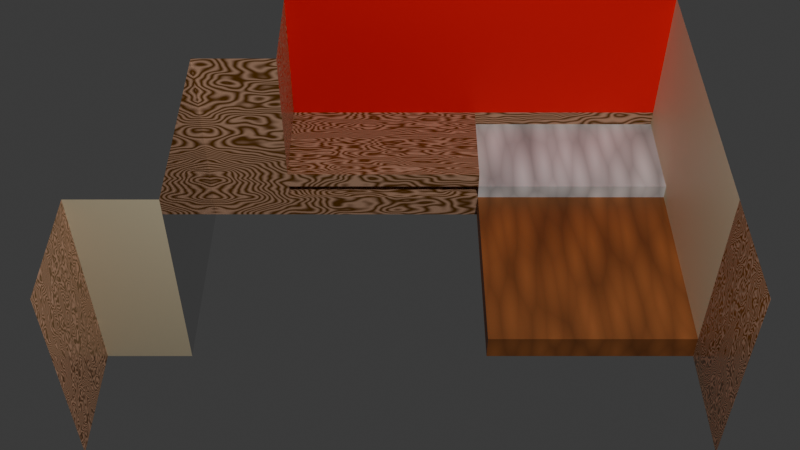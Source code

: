 # Source: soiroom.blend  (saved by Blender 4.0.36; exported with 4.5.12 LTS)
import bpy
from mathutils import Matrix  # noqa: F401  (used for matrix-valued properties, if any)

bpy.ops.wm.read_factory_settings(use_empty=True)
scene = bpy.context.scene
scene.name = 'Scene'

# ---- collections
col_collection = bpy.data.collections.new('Collection'); scene.collection.children.link(col_collection)

# ---- materials (node trees are filled in below, after node groups)
mat_material = bpy.data.materials.new('Material')
mat_material.alpha_threshold = 0.0
mat_material.roughness = 0.5
mat_material.line_color = (0.0, 0.0, 0.0, 1.0)
mat_material_001 = bpy.data.materials.new('Material.001')
mat_material_001.use_transparent_shadow = False
mat_material_003 = bpy.data.materials.new('Material.003')
mat_material_003.use_transparent_shadow = False
mat_material_002 = bpy.data.materials.new('Material.002')
mat_material_002.use_transparent_shadow = False
mat_material_004 = bpy.data.materials.new('Material.004')
mat_material_004.use_transparent_shadow = False
mat_material_005 = bpy.data.materials.new('Material.005')
mat_material_005.use_transparent_shadow = False
mat_material_006 = bpy.data.materials.new('Material.006')
mat_material_006.use_transparent_shadow = False

# ---- material node trees
mat_material.use_nodes = True; mat_material.node_tree.nodes.clear()
_N = mat_material.node_tree.nodes; _L = mat_material.node_tree.links
n0 = _N.new('ShaderNodeOutputMaterial'); n0.name = 'Material Output'; n0.location = (300, 300)
n1 = _N.new('ShaderNodeBsdfPrincipled'); n1.name = 'Principled BSDF'; n1.location = (-154, 456)
n1.inputs[0].default_value = (0.8007, 0.7022, 0.4755, 1.0)
n1.inputs[3].default_value = 1.45
_L.new(n1.outputs[0], n0.inputs[0])
n0.is_active_output = True
mat_material_001.use_nodes = True; mat_material_001.node_tree.nodes.clear()
_N = mat_material_001.node_tree.nodes; _L = mat_material_001.node_tree.links
n0 = _N.new('ShaderNodeOutputMaterial'); n0.name = 'Material Output'; n0.location = (300, 300)
n1 = _N.new('ShaderNodeBump'); n1.name = 'Bump'; n1.location = (-267, -110)
n1.inputs[1].default_value = 1.0
n1.inputs[2].default_value = 1.0
n2 = _N.new('ShaderNodeTexWave'); n2.name = 'Wave Texture'; n2.location = (-623, 282)
n2.inputs[1].default_value = 1.8
n2.inputs[2].default_value = 199.5
n2.inputs[3].default_value = 3.9
n3 = _N.new('ShaderNodeMapping'); n3.name = 'Mapping'; n3.location = (-803, 242)
n3.inputs[3].default_value = (3.5, 1.0, 1.0)
n4 = _N.new('ShaderNodeTexCoord'); n4.name = 'Texture Coordinate'; n4.location = (-983, 242)
n5 = _N.new('ShaderNodeBsdfPrincipled'); n5.name = 'Principled BSDF'; n5.location = (-46, 224)
n5.inputs[3].default_value = 1.45
n5.inputs[24].default_value = 1.0
n5.inputs[25].default_value = 0.0
n6 = _N.new('ShaderNodeValToRGB'); n6.name = 'Color Ramp'; n6.location = (-366, 363)
while len(n6.color_ramp.elements) > 1: n6.color_ramp.elements.remove(n6.color_ramp.elements[-1])
n6.color_ramp.elements[0].position = 0.0; n6.color_ramp.elements[0].color = (0.1472, 0.05323, 0.0, 1.0)
_e = n6.color_ramp.elements.new(1.0); _e.color = (0.6222, 0.364, 0.2351, 1.0)
_L.new(n2.outputs[1], n5.inputs[2])
_L.new(n6.outputs[0], n5.inputs[0])
_L.new(n2.outputs[1], n1.inputs[3])
_L.new(n1.outputs[0], n0.inputs[2])
_L.new(n3.outputs[0], n2.inputs[0])
_L.new(n4.outputs[0], n3.inputs[0])
_L.new(n5.outputs[0], n0.inputs[0])
_L.new(n2.outputs[0], n6.inputs[0])
n0.is_active_output = True
mat_material_003.use_nodes = True; mat_material_003.node_tree.nodes.clear()
_N = mat_material_003.node_tree.nodes; _L = mat_material_003.node_tree.links
n0 = _N.new('ShaderNodeOutputMaterial'); n0.name = 'Material Output'; n0.location = (365, 300)
n1 = _N.new('ShaderNodeTexVoronoi'); n1.name = 'Voronoi Texture'; n1.location = (-496, 267)
n1.normalize = True
n1.inputs[2].default_value = 5.9
n1.inputs[3].default_value = 2.6
n1.inputs[4].default_value = 0.0
n1.inputs[5].default_value = 0.2
n2 = _N.new('ShaderNodeMapping'); n2.name = 'Mapping'; n2.location = (-676, 227)
n2.inputs[2].default_value = (-0.2217, 5.006, -0.2915)
n2.inputs[3].default_value = (1.0, 6.6, 1.0)
n3 = _N.new('ShaderNodeTexCoord'); n3.name = 'Texture Coordinate'; n3.location = (-856, 227)
n4 = _N.new('ShaderNodeBump'); n4.name = 'Bump'; n4.location = (17, 158)
n4.inputs[0].default_value = 0.009479
n4.inputs[1].default_value = 1.0
n4.inputs[2].default_value = 1.0
n5 = _N.new('ShaderNodeBsdfPrincipled'); n5.name = 'Principled BSDF'; n5.location = (45, 499)
n5.inputs[3].default_value = 1.45
n6 = _N.new('ShaderNodeValToRGB'); n6.name = 'Color Ramp'; n6.location = (-248, 277)
n6.color_ramp.interpolation = 'CARDINAL'
while len(n6.color_ramp.elements) > 1: n6.color_ramp.elements.remove(n6.color_ramp.elements[-1])
n6.color_ramp.elements[0].position = 0.0; n6.color_ramp.elements[0].color = (0.4156, 0.1382, 0.03791, 1.0)
_e = n6.color_ramp.elements.new(1.0); _e.color = (0.0, 0.0, 0.0, 1.0)
_L.new(n5.outputs[0], n0.inputs[0])
_L.new(n6.outputs[0], n5.inputs[0])
_L.new(n1.outputs[0], n6.inputs[0])
_L.new(n2.outputs[0], n1.inputs[0])
_L.new(n3.outputs[0], n2.inputs[0])
_L.new(n6.outputs[0], n4.inputs[3])
_L.new(n4.outputs[0], n0.inputs[2])
n0.is_active_output = True
mat_material_002.use_nodes = True; mat_material_002.node_tree.nodes.clear()
_N = mat_material_002.node_tree.nodes; _L = mat_material_002.node_tree.links
n0 = _N.new('ShaderNodeOutputMaterial'); n0.name = 'Material Output'; n0.location = (365, 300)
n1 = _N.new('ShaderNodeTexVoronoi'); n1.name = 'Voronoi Texture'; n1.location = (-496, 267)
n1.normalize = True
n1.inputs[2].default_value = 5.9
n1.inputs[3].default_value = 2.6
n1.inputs[4].default_value = 0.0
n1.inputs[5].default_value = 0.2
n2 = _N.new('ShaderNodeMapping'); n2.name = 'Mapping'; n2.location = (-676, 227)
n2.inputs[2].default_value = (-0.2217, 5.006, -0.2915)
n2.inputs[3].default_value = (1.0, 6.6, 1.0)
n3 = _N.new('ShaderNodeTexCoord'); n3.name = 'Texture Coordinate'; n3.location = (-856, 227)
n4 = _N.new('ShaderNodeBump'); n4.name = 'Bump'; n4.location = (17, 158)
n4.inputs[0].default_value = 0.009479
n4.inputs[1].default_value = 1.0
n4.inputs[2].default_value = 1.0
n5 = _N.new('ShaderNodeBsdfPrincipled'); n5.name = 'Principled BSDF'; n5.location = (45, 499)
n5.inputs[3].default_value = 1.45
n6 = _N.new('ShaderNodeValToRGB'); n6.name = 'Color Ramp'; n6.location = (-248, 277)
n6.color_ramp.interpolation = 'CARDINAL'
while len(n6.color_ramp.elements) > 1: n6.color_ramp.elements.remove(n6.color_ramp.elements[-1])
n6.color_ramp.elements[0].position = 0.0; n6.color_ramp.elements[0].color = (1.0, 1.0, 1.0, 1.0)
_e = n6.color_ramp.elements.new(1.0); _e.color = (0.0, 0.0, 0.0, 1.0)
_L.new(n5.outputs[0], n0.inputs[0])
_L.new(n6.outputs[0], n5.inputs[0])
_L.new(n1.outputs[0], n6.inputs[0])
_L.new(n2.outputs[0], n1.inputs[0])
_L.new(n3.outputs[0], n2.inputs[0])
_L.new(n6.outputs[0], n4.inputs[3])
_L.new(n4.outputs[0], n0.inputs[2])
n0.is_active_output = True
mat_material_004.use_nodes = True; mat_material_004.node_tree.nodes.clear()
_N = mat_material_004.node_tree.nodes; _L = mat_material_004.node_tree.links
n0 = _N.new('ShaderNodeBsdfPrincipled'); n0.name = 'Principled BSDF'; n0.location = (10, 300)
n0.inputs[0].default_value = (1.0, 0.0, 0.0, 1.0)
n0.inputs[3].default_value = 1.45
n1 = _N.new('ShaderNodeOutputMaterial'); n1.name = 'Material Output'; n1.location = (300, 300)
_L.new(n0.outputs[0], n1.inputs[0])
n1.is_active_output = True
mat_material_005.use_nodes = True; mat_material_005.node_tree.nodes.clear()
_N = mat_material_005.node_tree.nodes; _L = mat_material_005.node_tree.links
n0 = _N.new('ShaderNodeOutputMaterial'); n0.name = 'Material Output'; n0.location = (300, 300)
n1 = _N.new('ShaderNodeBsdfPrincipled'); n1.name = 'Principled BSDF'; n1.location = (10, 300)
n1.inputs[2].default_value = 0.0
n1.inputs[3].default_value = 1.45
n2 = _N.new('ShaderNodeTexBrick'); n2.name = 'Brick Texture'; n2.location = (-164, 280)
n2.offset = 0.0
n2.inputs[2].default_value = (1.0, 1.0, 1.0, 1.0)
n2.inputs[4].default_value = -2.1
n2.inputs[9].default_value = 0.45
_L.new(n1.outputs[0], n0.inputs[0])
_L.new(n2.outputs[0], n1.inputs[0])
n0.is_active_output = True
mat_material_006.use_nodes = True; mat_material_006.node_tree.nodes.clear()
_N = mat_material_006.node_tree.nodes; _L = mat_material_006.node_tree.links
n0 = _N.new('ShaderNodeBsdfPrincipled'); n0.name = 'Principled BSDF'; n0.location = (10, 300)
n0.inputs[1].default_value = 1.0
n0.inputs[2].default_value = 0.0
n0.inputs[3].default_value = 1.45
n1 = _N.new('ShaderNodeOutputMaterial'); n1.name = 'Material Output'; n1.location = (300, 300)
_L.new(n0.outputs[0], n1.inputs[0])
n1.is_active_output = True

# ---- world
world_world = bpy.data.worlds.new('World'); scene.world = world_world
world_world.use_nodes = True; world_world.node_tree.nodes.clear()
_N = world_world.node_tree.nodes; _L = world_world.node_tree.links
n0 = _N.new('ShaderNodeOutputWorld'); n0.name = 'World Output'; n0.location = (300, 300)
n1 = _N.new('ShaderNodeBackground'); n1.name = 'Background'; n1.location = (10, 300)
n1.inputs[0].default_value = (0.05088, 0.05088, 0.05088, 1.0)
_L.new(n1.outputs[0], n0.inputs[0])
n0.is_active_output = True
world_world.color = (0.05088, 0.05088, 0.05088)
world_world.use_sun_shadow = False
world_world.sun_shadow_jitter_overblur = 0.0

# ---- cameras
cam_camera = bpy.data.cameras.new('Camera')
cam_camera.clip_end = 100.0
cam_camera.ortho_scale = 7.314

# ---- lights
light_light = bpy.data.lights.new('Light', 'POINT')
light_light.transmission_factor = 0.0
light_light.use_soft_falloff = False
light_light.energy = 1000.0
light_light.shadow_soft_size = 0.1
light_light.shadow_maximum_resolution = 0.006
light_light.use_absolute_resolution = True

# ---- meshes
me_cube = bpy.data.meshes.new('Cube')
me_cube.from_pydata([(1.0, 1.0, 1.0), (1.0, 1.0, -1.0), (-1.0, 1.0, 1.0), (0.4619, 0.1753, -0.7524), (-0.7246, -0.6607, -0.7524), (-0.4953, 0.1753, -0.4391), (-1.0, 0.1753, 1.0), (0.4619, 1.0, -1.0), (0.4619, -1.0, 1.0), (0.4619, -1.0, -1.0), (0.4619, 1.0, 1.0), (0.4619, 0.1753, -1.0), (-0.4953, 1.0, -0.602), (-0.4953, -1.0, 1.0), (-0.4953, 0.1753, -1.0), (-0.4953, -1.0, -1.0), (-0.4953, 1.0, 1.0), (1.0, 1.0, -0.4391), (-0.4953, -0.6607, 1.0), (-1.0, 1.0, -0.4391), (-1.0, 0.1753, -0.4391), (0.4619, 1.0, -0.4391), (0.4619, -1.0, -0.4391), (-0.4953, 1.0, -0.4391), (-0.4953, -1.0, -0.4391), (-1.0, 1.0, -0.602), (-1.0, 0.1753, -0.602), (-0.4953, 0.1753, -0.7524), (-0.4953, 1.0, -0.7524), (0.4619, -1.0, -0.7524), (-0.4953, -1.0, -0.7524), (0.4619, -1.0, -0.602), (-0.4953, -1.0, -0.602), (-0.4953, 0.1753, -0.602), (-1.0, -0.6607, 1.0), (1.0, 1.0, -0.7524), (0.4619, 1.0, -0.7524), (1.0, 1.0, -0.602), (0.4619, 1.0, -0.602), (-0.4953, -0.6607, -1.0), (-1.0, -0.6607, -0.4391), (-0.4953, -0.6607, -0.4391), (-0.4953, -0.6607, -0.7524), (-0.4953, -0.6607, -0.602), (-0.7246, 0.1753, -0.7524), (-0.7246, 0.1753, -0.602), (-0.7246, -0.6607, -0.602), (1.0, -1.337, -0.7524), (1.0, -1.337, -1.0), (0.4619, -1.337, -1.0), (1.0, -1.337, 1.0), (0.4619, -1.337, 1.0), (0.4619, -1.337, -0.7524), (1.0, -1.337, -0.4391), (0.4619, -1.337, -0.4391), (1.0, -1.337, -0.602), (0.4619, -1.337, -0.602)], [], [(18, 34, 40, 41), (20, 6, 2, 19), (21, 10, 0, 17), (40, 34, 6, 20), (19, 23, 12, 25), (23, 16, 10, 21), (19, 2, 16, 23), (33, 12, 28, 27), (22, 8, 13, 24), (31, 22, 24, 32), (5, 20, 26, 33), (33, 26, 25, 12), (38, 21, 17, 37), (20, 19, 25, 26), (40, 20, 5, 41), (43, 32, 24, 41), (39, 15, 30, 42), (9, 29, 30, 15), (42, 30, 32, 43), (31, 29, 52, 56), (29, 31, 32, 30), (27, 28, 36, 3), (36, 7, 11, 3), (14, 27, 3, 11), (7, 36, 35, 1), (36, 38, 37, 35), (28, 12, 38, 36), (21, 38, 12, 23), (33, 27, 44, 45), (14, 39, 42, 27), (33, 43, 41, 5), (44, 4, 46, 45), (13, 18, 41, 24), (42, 43, 46, 4), (27, 42, 4, 44), (43, 33, 45, 46), (53, 50, 51, 54), (55, 53, 54, 56), (48, 47, 52, 49), (47, 55, 56, 52), (22, 31, 56, 54), (29, 9, 49, 52), (8, 22, 54, 51)])
me_cube.polygons.foreach_set('material_index', [1, 4, 1, 4, 0, 0, 0, 3, 6, 6, 0, 3, 1, 1, 1, 1, 1, 6, 1, 0, 6, 2, 2, 2, 1, 1, 0, 0, 1, 1, 1, 1, 1, 1, 1, 1, 1, 1, 1, 1, 0, 0, 0])
_uv = me_cube.uv_layers.new(name='UVMap')
_uv.uv.foreach_set('vector', [0.4451, 0.0, 0.625, 0.04241, 0.4451, 0.04241, 0.4249, 0.9551, 0.4451, 0.1469, 0.625, 0.1469, 0.625, 0.25, 0.4451, 0.25, 0.4451, 0.4327, 0.625, 0.4327, 0.625, 0.5, 0.4451, 0.5, 0.4451, 0.04241, 0.625, 0.04241, 0.625, 0.1469, 0.4451, 0.1469, 0.4451, 0.25, 0.4451, 0.3131, 0.4451, 0.3131, 0.4451, 0.25, 0.4451, 0.3131, 0.625, 0.3131, 0.625, 0.4327, 0.4451, 0.4327, 0.4451, 0.25, 0.625, 0.25, 0.625, 0.3131, 0.4451, 0.3131, 0.375, 0.0, 0.4451, 0.3131, 0.4451, 0.3131, 0.375, 0.0, 0.4451, 0.8173, 0.625, 0.8173, 0.625, 0.9369, 0.4451, 0.9369, 0.4233, 0.8173, 0.4451, 0.8173, 0.4451, 0.9369, 0.4233, 0.9369, 0.375, 1.0, 0.4451, 0.1469, 0.4451, 0.1469, 0.375, 1.0, 0.375, 0.0, 0.4451, 0.1469, 0.4451, 0.25, 0.4451, 0.3131, 0.4248, 0.4327, 0.4451, 0.4327, 0.4451, 0.5, 0.4248, 0.5, 0.4451, 0.1469, 0.4451, 0.25, 0.4451, 0.25, 0.4451, 0.1469, 0.4451, 0.04241, 0.4451, 0.1469, 0.375, 1.0, 0.4249, 0.9551, 0.3429, 0.8698, 0.4233, 0.9369, 0.4451, 0.9369, 0.3527, 0.883, 0.321, 0.8406, 0.375, 0.9369, 0.4032, 0.9369, 0.3338, 0.8576, 0.375, 0.8173, 0.4032, 0.8173, 0.4032, 0.9369, 0.375, 0.9369, 0.3338, 0.8576, 0.4032, 0.9369, 0.4233, 0.9369, 0.3429, 0.8698, 0.4233, 0.8173, 0.4032, 0.8173, 0.4032, 0.8173, 0.4233, 0.8173, 0.4032, 0.8173, 0.4233, 0.8173, 0.4233, 0.9369, 0.4032, 0.9369, 0.375, 0.0, 0.4451, 0.3131, 0.4451, 0.3131, 0.375, 0.0, 0.4451, 0.3131, 0.3077, 0.5, 0.3077, 0.6031, 0.375, 0.0, 0.1881, 0.6031, 0.1628, 0.6621, 0.375, 0.0, 0.3077, 0.6031, 0.375, 0.4327, 0.406, 0.4327, 0.406, 0.5, 0.375, 0.5, 0.406, 0.4327, 0.4248, 0.4327, 0.4248, 0.5, 0.406, 0.5, 0.4451, 0.3131, 0.4451, 0.3131, 0.4248, 0.4327, 0.406, 0.4327, 0.4451, 0.4327, 0.4248, 0.4327, 0.4451, 0.3131, 0.4451, 0.3131, 0.375, 0.0, 0.375, 0.0, 0.375, 0.0, 0.375, 0.0, 0.1881, 0.6031, 0.321, 0.8406, 0.3338, 0.8576, 0.1628, 0.6621, 0.1446, 0.7043, 0.3429, 0.8698, 0.3527, 0.883, 0.125, 0.75, 0.1628, 0.6621, 0.3338, 0.8576, 0.3429, 0.8698, 0.1446, 0.7043, 0.625, 0.9369, 0.4451, 0.0, 0.4249, 0.9551, 0.4451, 0.9369, 0.3338, 0.8576, 0.3429, 0.8698, 0.3429, 0.8698, 0.3338, 0.8576, 0.1628, 0.6621, 0.3338, 0.8576, 0.3338, 0.8576, 0.1628, 0.6621, 0.3429, 0.8698, 0.1446, 0.7043, 0.1446, 0.7043, 0.3429, 0.8698, 0.4451, 0.75, 0.625, 0.75, 0.625, 0.8173, 0.4451, 0.8173, 0.4233, 0.75, 0.4451, 0.75, 0.4451, 0.8173, 0.4233, 0.8173, 0.375, 0.75, 0.4032, 0.75, 0.4032, 0.8173, 0.375, 0.8173, 0.4032, 0.75, 0.4233, 0.75, 0.4233, 0.8173, 0.4032, 0.8173, 0.4451, 0.8173, 0.4233, 0.8173, 0.4233, 0.8173, 0.4451, 0.8173, 0.4032, 0.8173, 0.375, 0.8173, 0.375, 0.8173, 0.4032, 0.8173, 0.625, 0.8173, 0.4451, 0.8173, 0.4451, 0.8173, 0.625, 0.8173])
me_cube.materials.append(mat_material)
me_cube.materials.append(mat_material_001)
me_cube.materials.append(mat_material_003)
me_cube.materials.append(mat_material_002)
me_cube.materials.append(mat_material_004)
me_cube.materials.append(mat_material_005)
me_cube.materials.append(mat_material_006)
me_cube.use_mirror_vertex_groups = False
me_cube.update()
me_cube_001 = bpy.data.meshes.new('Cube.001')
me_cube_001.from_pydata([(1.0, 1.0, -1.0), (1.0, -1.0, -1.0), (1.0, 0.1753, -1.0), (0.4619, 1.0, -1.0), (0.4619, -1.0, -1.0), (0.4619, 0.1753, -1.0), (-0.4953, 0.1753, -1.0), (-0.4953, -1.0, -1.0), (1.0, -0.6607, -1.0), (0.4619, -0.6607, -1.0), (-0.4953, -0.6607, -1.0), (1.0, -1.337, -1.0), (0.4619, -1.337, -1.0)], [], [(9, 8, 1, 4), (3, 0, 2, 5), (10, 9, 4, 7), (4, 1, 11, 12), (6, 5, 9, 10), (5, 2, 8, 9)])
me_cube_001.polygons.foreach_set('material_index', [5, 5, 5, 5, 5, 5])
_uv = me_cube_001.uv_layers.new(name='UVMap')
_uv.uv.foreach_set('vector', [0.3077, 0.7076, 0.375, 0.7076, 0.375, 0.75, 0.3077, 0.75, 0.3077, 0.5, 0.375, 0.5, 0.375, 0.6031, 0.3077, 0.6031, 0.1881, 0.7076, 0.3077, 0.7076, 0.3077, 0.75, 0.1881, 0.75, 0.3077, 0.75, 0.375, 0.75, 0.375, 0.75, 0.3077, 0.75, 0.1881, 0.6031, 0.3077, 0.6031, 0.3077, 0.7076, 0.1881, 0.7076, 0.3077, 0.6031, 0.375, 0.6031, 0.375, 0.7076, 0.3077, 0.7076])
me_cube_001.materials.append(mat_material)
me_cube_001.materials.append(mat_material_001)
me_cube_001.materials.append(mat_material_003)
me_cube_001.materials.append(mat_material_002)
me_cube_001.materials.append(mat_material_004)
me_cube_001.materials.append(mat_material_005)
me_cube_001.materials.append(mat_material_006)
me_cube_001.use_mirror_vertex_groups = False
me_cube_001.update()

# ---- objects
ob_cube = bpy.data.objects.new('Cube', me_cube)
ob_light = bpy.data.objects.new('Light', light_light)
ob_camera = bpy.data.objects.new('Camera', cam_camera)
ob_cube_001 = bpy.data.objects.new('Cube.001', me_cube_001)

# ---- transforms, parenting, visibility, modifiers, constraints
ob_cube.location = (0.0, 0.0, 0.0)
ob_cube.scale = (1.954, 2.315, 1.0)
ob_cube.lock_rotations_4d = False
ob_cube.empty_display_type = 'ARROWS'
ob_cube.lineart.crease_threshold = 0.0
ob_light.location = (4.076, 1.005, 5.904)
ob_light.rotation_euler = (0.6503, 0.05522, 1.866)
ob_light.lock_rotations_4d = False
ob_light.empty_display_type = 'ARROWS'
ob_light.color = (0.0, 0.0, 0.0, 0.0)
ob_light.lineart.crease_threshold = 0.0
ob_camera.location = (7.31, -0.393, 7.121)
ob_camera.rotation_euler = (0.7854, -6.452e-08, 1.571)
ob_camera.lock_rotations_4d = False
ob_camera.empty_display_type = 'ARROWS'
ob_camera.color = (0.0, 0.0, 0.0, 0.0)
ob_camera.display_type = 'WIRE'
ob_camera.lineart.crease_threshold = 0.0
ob_cube_001.location = (0.0, 0.0, 0.0)
ob_cube_001.scale = (1.954, 2.315, 1.0)
ob_cube_001.lock_rotations_4d = False
ob_cube_001.empty_display_type = 'ARROWS'
ob_cube_001.hide_render = True
ob_cube_001.lineart.crease_threshold = 0.0

# ---- collection membership
col_collection.objects.link(ob_cube)
col_collection.objects.link(ob_light)
col_collection.objects.link(ob_camera)
col_collection.objects.link(ob_cube_001)

# ---- scene / render settings (as saved in the file)
scene.camera = ob_camera
scene.frame_start = 1; scene.frame_end = 250; scene.frame_set(1)
scene.render.engine = 'BLENDER_EEVEE_NEXT'
scene.render.resolution_x = 1280
scene.render.resolution_y = 720
scene.render.film_transparent = True
scene.cycles.sampling_pattern = 'TABULATED_SOBOL'
bpy.context.view_layer.update()
